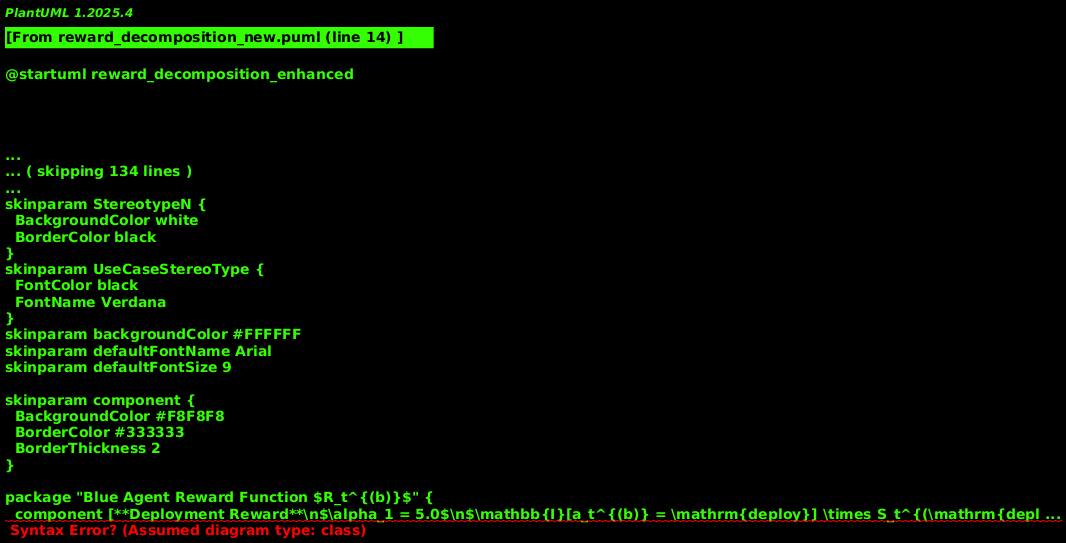

The diagram above was rendered by PlantUML. Its source (embedded in the PNG):
@startuml reward_decomposition_enhanced
!theme plain
skinparam backgroundColor #FFFFFF
skinparam defaultFontName Arial
skinparam defaultFontSize 9

skinparam component {
  BackgroundColor #F8F8F8
  BorderColor #333333
  BorderThickness 2
}

package "Blue Agent Reward Function $R_t^{(b)}$" {
  component [**Deployment Reward**\n$\alpha_1 = 5.0$\n$\mathbb{I}[a_t^{(b)} = \mathrm{deploy}] \times S_t^{(\mathrm{deploy})}$\nSuccessful decoy placement] as DeployReward #E6F3FF

  component [**Deception Reward**\n$\alpha_2 = 15.0$\n$D_t^{(\mathrm{decoy})}$\nRed attacks decoy] as DeceptionReward #E6FFE6

  component [**Compromise Penalty**\n$\alpha_3 = -10.0$\n$D_t^{(\mathrm{success})}$\nRed compromises real host] as CompromisePenalty #FFE6E6

  component [**Removal Cost**\n$\alpha_4 = -2.0$\n$\mathbb{I}[a_t^{(b)} = \mathrm{remove}]$\nDecoy removal action] as RemovalCost #FFF2CC
}

component [**Total Reward**\n$R_t^{(b)} = \alpha_1 \mathbb{I}[\mathrm{deploy}] S^{(\mathrm{deploy})} + \alpha_2 D^{(\mathrm{decoy})}$\n$-\alpha_3 D^{(\mathrm{success})} - \alpha_4 \mathbb{I}[\mathrm{remove}]]$ as TotalReward #F0F0F0

DeployReward --> TotalReward
DeceptionReward --> TotalReward
CompromisePenalty --> TotalReward
RemovalCost --> TotalReward

note right of DeceptionReward : Highest reward $(\alpha_2 \gg \alpha_1)$\nEncourages strategic deception
note right of CompromisePenalty : Strong penalty\nDiscourages real compromises

@enduml